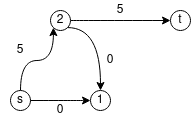

The diagram above was exported from draw.io. Its source (the exported page's mxGraphModel, read from the mxfile embedded in the PNG):
<mxGraphModel dx="1422" dy="731" grid="1" gridSize="10" guides="1" tooltips="1" connect="1" arrows="1" fold="1" page="1" pageScale="1" pageWidth="850" pageHeight="1100" math="0" shadow="0">
  <root>
    <mxCell id="0" />
    <mxCell id="1" parent="0" />
    <mxCell id="4k1ZvqgU4vTupKbbbpU0-53" style="edgeStyle=orthogonalEdgeStyle;orthogonalLoop=1;jettySize=auto;html=1;exitX=0.5;exitY=0;exitDx=0;exitDy=0;entryX=0;entryY=1;entryDx=0;entryDy=0;curved=1;endArrow=classic;endFill=1;" edge="1" parent="1" source="4k1ZvqgU4vTupKbbbpU0-33" target="4k1ZvqgU4vTupKbbbpU0-52">
      <mxGeometry relative="1" as="geometry" />
    </mxCell>
    <mxCell id="4k1ZvqgU4vTupKbbbpU0-33" value="s" style="ellipse;whiteSpace=wrap;html=1;aspect=fixed;" vertex="1" parent="1">
      <mxGeometry x="190" y="190" width="20" height="20" as="geometry" />
    </mxCell>
    <mxCell id="4k1ZvqgU4vTupKbbbpU0-55" style="edgeStyle=orthogonalEdgeStyle;curved=1;orthogonalLoop=1;jettySize=auto;html=1;exitX=0;exitY=0.5;exitDx=0;exitDy=0;entryX=1;entryY=0.5;entryDx=0;entryDy=0;endArrow=none;endFill=0;startArrow=classic;startFill=1;" edge="1" parent="1" source="4k1ZvqgU4vTupKbbbpU0-51" target="4k1ZvqgU4vTupKbbbpU0-33">
      <mxGeometry relative="1" as="geometry" />
    </mxCell>
    <mxCell id="4k1ZvqgU4vTupKbbbpU0-51" value="1" style="ellipse;whiteSpace=wrap;html=1;aspect=fixed;" vertex="1" parent="1">
      <mxGeometry x="270" y="190" width="20" height="20" as="geometry" />
    </mxCell>
    <mxCell id="4k1ZvqgU4vTupKbbbpU0-54" style="edgeStyle=orthogonalEdgeStyle;curved=1;orthogonalLoop=1;jettySize=auto;html=1;exitX=1;exitY=1;exitDx=0;exitDy=0;entryX=0.5;entryY=0;entryDx=0;entryDy=0;endArrow=classic;endFill=1;" edge="1" parent="1" source="4k1ZvqgU4vTupKbbbpU0-52" target="4k1ZvqgU4vTupKbbbpU0-51">
      <mxGeometry relative="1" as="geometry" />
    </mxCell>
    <mxCell id="4k1ZvqgU4vTupKbbbpU0-60" style="edgeStyle=orthogonalEdgeStyle;curved=1;orthogonalLoop=1;jettySize=auto;html=1;exitX=1;exitY=0.5;exitDx=0;exitDy=0;entryX=0;entryY=0.5;entryDx=0;entryDy=0;startArrow=none;startFill=0;endArrow=classic;endFill=1;" edge="1" parent="1" source="4k1ZvqgU4vTupKbbbpU0-52">
      <mxGeometry relative="1" as="geometry">
        <mxPoint x="350" y="120" as="targetPoint" />
      </mxGeometry>
    </mxCell>
    <mxCell id="4k1ZvqgU4vTupKbbbpU0-52" value="2" style="ellipse;whiteSpace=wrap;html=1;aspect=fixed;" vertex="1" parent="1">
      <mxGeometry x="230" y="110" width="20" height="20" as="geometry" />
    </mxCell>
    <mxCell id="4k1ZvqgU4vTupKbbbpU0-73" value="t" style="ellipse;whiteSpace=wrap;html=1;aspect=fixed;" vertex="1" parent="1">
      <mxGeometry x="350" y="110" width="20" height="20" as="geometry" />
    </mxCell>
    <mxCell id="4k1ZvqgU4vTupKbbbpU0-74" value="0" style="text;html=1;strokeColor=none;fillColor=none;align=center;verticalAlign=middle;whiteSpace=wrap;rounded=0;" vertex="1" parent="1">
      <mxGeometry x="220" y="200" width="40" height="20" as="geometry" />
    </mxCell>
    <mxCell id="4k1ZvqgU4vTupKbbbpU0-75" value="0" style="text;html=1;strokeColor=none;fillColor=none;align=center;verticalAlign=middle;whiteSpace=wrap;rounded=0;" vertex="1" parent="1">
      <mxGeometry x="270" y="150" width="40" height="20" as="geometry" />
    </mxCell>
    <mxCell id="4k1ZvqgU4vTupKbbbpU0-76" value="5" style="text;html=1;strokeColor=none;fillColor=none;align=center;verticalAlign=middle;whiteSpace=wrap;rounded=0;" vertex="1" parent="1">
      <mxGeometry x="180" y="140" width="40" height="20" as="geometry" />
    </mxCell>
    <mxCell id="4k1ZvqgU4vTupKbbbpU0-77" value="5" style="text;html=1;strokeColor=none;fillColor=none;align=center;verticalAlign=middle;whiteSpace=wrap;rounded=0;" vertex="1" parent="1">
      <mxGeometry x="280" y="100" width="40" height="20" as="geometry" />
    </mxCell>
  </root>
</mxGraphModel>